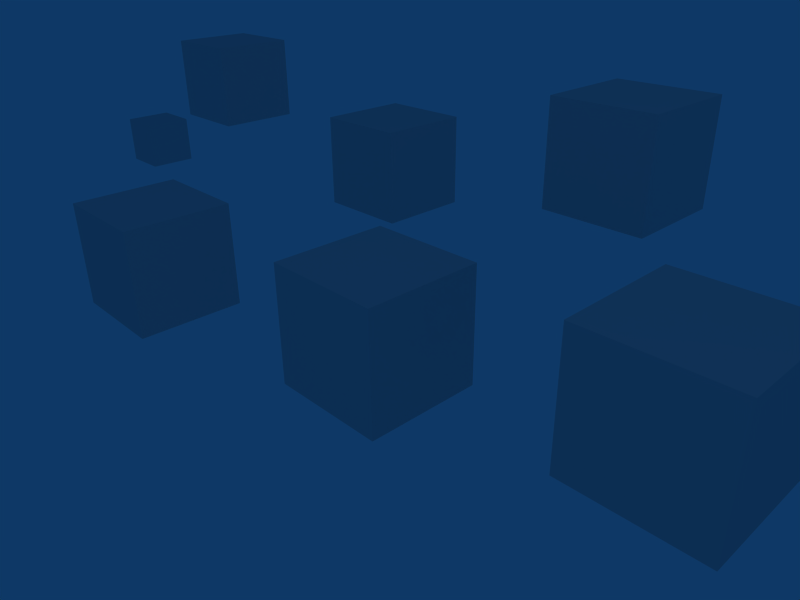 # Source: stereoAnimatorExample.blend  (saved by Blender 2.49.2; exported with 4.5.12 LTS)
import bpy
from mathutils import Matrix  # noqa: F401  (used for matrix-valued properties, if any)

bpy.ops.wm.read_factory_settings(use_empty=True)
scene = bpy.context.scene
scene.name = 'Scene'

# ---- collections
col_collection_1 = bpy.data.collections.new('Collection 1'); scene.collection.children.link(col_collection_1)

# ---- materials (node trees are filled in below, after node groups)
mat_material = bpy.data.materials.new('Material')
mat_material.alpha_threshold = 0.0
mat_material.roughness = 0.5
mat_material.line_color = (0.0, 0.0, 0.0, 1.0)

# ---- material node trees

# ---- world
world_world = bpy.data.worlds.new('World'); scene.world = world_world
world_world.color = (0.05656, 0.2208, 0.4)
world_world.use_sun_shadow = False
world_world.sun_shadow_jitter_overblur = 0.0
world_world.cycles.sampling_method = 'MANUAL'
world_world.cycles.sample_map_resolution = 256

# ---- cameras
cam_camera = bpy.data.cameras.new('Camera')
cam_camera.passepartout_alpha = 0.2
cam_camera.clip_end = 100.0
cam_camera.lens = 35.0
cam_camera.ortho_scale = 7.314
cam_camera.show_limits = True
cam_camera.show_passepartout = False
cam_camera.show_safe_areas = True
cam_camera.dof.focus_distance = 40.0
cam_camera.dof.aperture_fstop = 128.0

# ---- lights
light_spot = bpy.data.lights.new('Spot', 'POINT')
light_spot.transmission_factor = 0.0
light_spot.cutoff_distance = 30.0
light_spot.energy = 286.9
light_spot.shadow_buffer_clip_start = 1.001
light_spot.shadow_soft_size = 1.0
light_spot.shadow_maximum_resolution = 0.006
light_spot.use_absolute_resolution = True
light_spot.cycles.use_multiple_importance_sampling = False

# ---- meshes
me_cube_006 = bpy.data.meshes.new('Cube.006')
me_cube_006.from_pydata([(1.0, 1.0, -1.0), (1.0, -1.0, -1.0), (-1.0, -1.0, -1.0), (-1.0, 1.0, -1.0), (1.0, 1.0, 1.0), (1.0, -1.0, 1.0), (-1.0, -1.0, 1.0), (-1.0, 1.0, 1.0)], [], [(0, 1, 2, 3), (4, 7, 6, 5), (0, 4, 5, 1), (1, 5, 6, 2), (2, 6, 7, 3), (4, 0, 3, 7)])
me_cube_006.materials.append(mat_material)
me_cube_006.use_remesh_preserve_volume = False
me_cube_006.use_remesh_preserve_attributes = False
me_cube_006.use_mirror_vertex_groups = False
me_cube_006.update()
me_cube_005 = bpy.data.meshes.new('Cube.005')
me_cube_005.from_pydata([(1.0, 1.0, -1.0), (1.0, -1.0, -1.0), (-1.0, -1.0, -1.0), (-1.0, 1.0, -1.0), (1.0, 1.0, 1.0), (1.0, -1.0, 1.0), (-1.0, -1.0, 1.0), (-1.0, 1.0, 1.0)], [], [(0, 1, 2, 3), (4, 7, 6, 5), (0, 4, 5, 1), (1, 5, 6, 2), (2, 6, 7, 3), (4, 0, 3, 7)])
me_cube_005.materials.append(mat_material)
me_cube_005.use_remesh_preserve_volume = False
me_cube_005.use_remesh_preserve_attributes = False
me_cube_005.use_mirror_vertex_groups = False
me_cube_005.update()
me_cube_004 = bpy.data.meshes.new('Cube.004')
me_cube_004.from_pydata([(1.0, 1.0, -1.0), (1.0, -1.0, -1.0), (-1.0, -1.0, -1.0), (-1.0, 1.0, -1.0), (1.0, 1.0, 1.0), (1.0, -1.0, 1.0), (-1.0, -1.0, 1.0), (-1.0, 1.0, 1.0)], [], [(0, 1, 2, 3), (4, 7, 6, 5), (0, 4, 5, 1), (1, 5, 6, 2), (2, 6, 7, 3), (4, 0, 3, 7)])
me_cube_004.materials.append(mat_material)
me_cube_004.use_remesh_preserve_volume = False
me_cube_004.use_remesh_preserve_attributes = False
me_cube_004.use_mirror_vertex_groups = False
me_cube_004.update()
me_cube_003 = bpy.data.meshes.new('Cube.003')
me_cube_003.from_pydata([(1.0, 1.0, -1.0), (1.0, -1.0, -1.0), (-1.0, -1.0, -1.0), (-1.0, 1.0, -1.0), (1.0, 1.0, 1.0), (1.0, -1.0, 1.0), (-1.0, -1.0, 1.0), (-1.0, 1.0, 1.0)], [], [(0, 1, 2, 3), (4, 7, 6, 5), (0, 4, 5, 1), (1, 5, 6, 2), (2, 6, 7, 3), (4, 0, 3, 7)])
me_cube_003.materials.append(mat_material)
me_cube_003.use_remesh_preserve_volume = False
me_cube_003.use_remesh_preserve_attributes = False
me_cube_003.use_mirror_vertex_groups = False
me_cube_003.update()
me_cube_002 = bpy.data.meshes.new('Cube.002')
me_cube_002.from_pydata([(1.0, 1.0, -1.0), (1.0, -1.0, -1.0), (-1.0, -1.0, -1.0), (-1.0, 1.0, -1.0), (1.0, 1.0, 1.0), (1.0, -1.0, 1.0), (-1.0, -1.0, 1.0), (-1.0, 1.0, 1.0)], [], [(0, 1, 2, 3), (4, 7, 6, 5), (0, 4, 5, 1), (1, 5, 6, 2), (2, 6, 7, 3), (4, 0, 3, 7)])
me_cube_002.materials.append(mat_material)
me_cube_002.use_remesh_preserve_volume = False
me_cube_002.use_remesh_preserve_attributes = False
me_cube_002.use_mirror_vertex_groups = False
me_cube_002.update()
me_cube_001 = bpy.data.meshes.new('Cube.001')
me_cube_001.from_pydata([(1.0, 1.0, -1.0), (1.0, -1.0, -1.0), (-1.0, -1.0, -1.0), (-1.0, 1.0, -1.0), (1.0, 1.0, 1.0), (1.0, -1.0, 1.0), (-1.0, -1.0, 1.0), (-1.0, 1.0, 1.0)], [], [(0, 1, 2, 3), (4, 7, 6, 5), (0, 4, 5, 1), (1, 5, 6, 2), (2, 6, 7, 3), (4, 0, 3, 7)])
me_cube_001.materials.append(mat_material)
me_cube_001.use_remesh_preserve_volume = False
me_cube_001.use_remesh_preserve_attributes = False
me_cube_001.use_mirror_vertex_groups = False
me_cube_001.update()
me_cube = bpy.data.meshes.new('Cube')
me_cube.from_pydata([(1.0, 1.0, -1.0), (1.0, -1.0, -1.0), (-1.0, -1.0, -1.0), (-1.0, 1.0, -1.0), (1.0, 1.0, 1.0), (1.0, -1.0, 1.0), (-1.0, -1.0, 1.0), (-1.0, 1.0, 1.0)], [], [(0, 1, 2, 3), (4, 7, 6, 5), (0, 4, 5, 1), (1, 5, 6, 2), (2, 6, 7, 3), (4, 0, 3, 7)])
me_cube.materials.append(mat_material)
me_cube.use_remesh_preserve_volume = False
me_cube.use_remesh_preserve_attributes = False
me_cube.use_mirror_vertex_groups = False
me_cube.update()

# ---- objects
ob_cube_006 = bpy.data.objects.new('Cube.006', me_cube_006)
ob_cube_005 = bpy.data.objects.new('Cube.005', me_cube_005)
ob_cube_004 = bpy.data.objects.new('Cube.004', me_cube_004)
ob_cube_003 = bpy.data.objects.new('Cube.003', me_cube_003)
ob_cube_002 = bpy.data.objects.new('Cube.002', me_cube_002)
ob_cube_001 = bpy.data.objects.new('Cube.001', me_cube_001)
ob_cube = bpy.data.objects.new('Cube', me_cube)
ob_lamp = bpy.data.objects.new('Lamp', light_spot)
ob_camera = bpy.data.objects.new('Camera', cam_camera)

# ---- transforms, parenting, visibility, modifiers, constraints
ob_cube_006.location = (-28.82, 11.1, -4.673)
ob_cube_006.lock_rotations_4d = False
ob_cube_006.empty_display_type = 'ARROWS'
ob_cube_006.color = (0.0, 0.0, 0.0, 1.0)
ob_cube_006.lineart.crease_threshold = 0.0
ob_cube_005.location = (-5.313, -0.6874, -0.2864)
ob_cube_005.lock_rotations_4d = False
ob_cube_005.empty_display_type = 'ARROWS'
ob_cube_005.color = (0.0, 0.0, 0.0, 1.0)
ob_cube_005.lineart.crease_threshold = 0.0
ob_cube_004.location = (-5.313, 5.283, 0.2587)
ob_cube_004.lock_rotations_4d = False
ob_cube_004.empty_display_type = 'ARROWS'
ob_cube_004.color = (0.0, 0.0, 0.0, 1.0)
ob_cube_004.lineart.crease_threshold = 0.0
ob_cube_003.location = (-11.71, 5.283, 1.295)
ob_cube_003.lock_rotations_4d = False
ob_cube_003.empty_display_type = 'ARROWS'
ob_cube_003.color = (0.0, 0.0, 0.0, 1.0)
ob_cube_003.lineart.crease_threshold = 0.0
ob_cube_002.location = (0.6378, 5.283, 1.603)
ob_cube_002.lock_rotations_4d = False
ob_cube_002.empty_display_type = 'ARROWS'
ob_cube_002.color = (0.0, 0.0, 0.0, 1.0)
ob_cube_002.lineart.crease_threshold = 0.0
ob_cube_001.location = (4.494, 0.4972, 0.6068)
ob_cube_001.lock_rotations_4d = False
ob_cube_001.empty_display_type = 'ARROWS'
ob_cube_001.color = (0.0, 0.0, 0.0, 1.0)
ob_cube_001.lineart.crease_threshold = 0.0
ob_cube.location = (0.0, 0.0, 0.0)
ob_cube.lock_rotations_4d = False
ob_cube.empty_display_type = 'ARROWS'
ob_cube.color = (0.0, 0.0, 0.0, 1.0)
ob_cube.lineart.crease_threshold = 0.0
ob_lamp.location = (7.555, -4.656, 19.55)
ob_lamp.rotation_euler = (0.6503, 0.05522, 1.866)
ob_lamp.lock_rotations_4d = False
ob_lamp.empty_display_type = 'ARROWS'
ob_lamp.color = (0.0, 0.0, 0.0, 0.0)
ob_lamp.lineart.crease_threshold = 0.0
ob_camera.location = (7.481, -6.508, 5.344)
ob_camera.rotation_euler = (1.109, 0.01082, 0.8149)
ob_camera.lock_rotations_4d = False
ob_camera.empty_display_type = 'ARROWS'
ob_camera.color = (0.0, 0.0, 0.0, 0.0)
ob_camera.display_type = 'WIRE'
ob_camera.lineart.crease_threshold = 0.0

# ---- collection membership
col_collection_1.objects.link(ob_cube_006)
col_collection_1.objects.link(ob_cube_005)
col_collection_1.objects.link(ob_cube_004)
col_collection_1.objects.link(ob_cube_003)
col_collection_1.objects.link(ob_cube_002)
col_collection_1.objects.link(ob_cube_001)
col_collection_1.objects.link(ob_cube)
col_collection_1.objects.link(ob_lamp)
col_collection_1.objects.link(ob_camera)

# ---- scene / render settings (as saved in the file)
scene.camera = ob_camera
scene.frame_start = 1; scene.frame_end = 100; scene.frame_set(1)
scene.render.engine = 'BLENDER_EEVEE_NEXT'
scene.render.image_settings.file_format = 'JPEG'
scene.render.image_settings.color_mode = 'RGB'
scene.render.image_settings.compression = 90
scene.render.resolution_x = 800
scene.render.resolution_y = 600
scene.render.pixel_aspect_x = 100.0
scene.render.pixel_aspect_y = 100.0
scene.render.fps = 25
scene.render.dither_intensity = 0.0
scene.render.use_compositing = False
scene.render.use_sequencer = False
scene.render.bake_margin = 2
scene.render.bake_bias = 0.0
scene.render.use_stamp_time = False
scene.render.use_stamp_date = False
scene.render.use_stamp_frame = False
scene.render.use_stamp_camera = False
scene.render.use_stamp_scene = False
scene.render.use_stamp_filename = False
scene.render.use_stamp_render_time = False
scene.render.stamp_font_size = 0
scene.cycles.use_denoising = False
scene.cycles.samples = 10
scene.cycles.sampling_pattern = 'TABULATED_SOBOL'
scene.cycles.light_sampling_threshold = 0.0
scene.cycles.use_adaptive_sampling = False
scene.cycles.use_light_tree = False
scene.cycles.blur_glossy = 0.0
scene.cycles.volume_bounces = 1
scene.cycles.pixel_filter_type = 'GAUSSIAN'
scene.cycles.sample_clamp_indirect = 0.0
scene.view_settings.view_transform = 'Raw'
bpy.context.view_layer.update()
